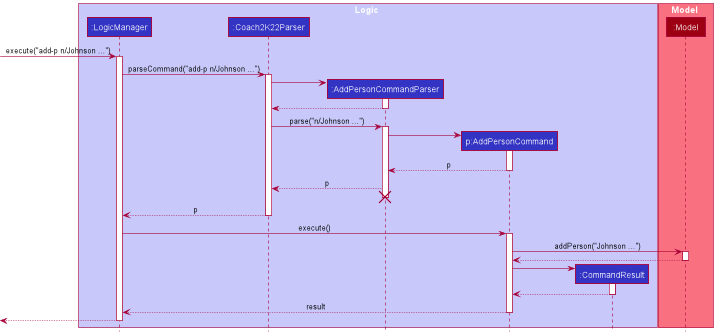

The diagram above was rendered by PlantUML. Its source (embedded in the PNG):
@startuml
!include style.puml

box Logic LOGIC_COLOR_T1
participant ":LogicManager" as LogicManager LOGIC_COLOR
participant ":Coach2K22Parser" as Coach2K22Parser LOGIC_COLOR
participant ":AddPersonCommandParser" as AddPersonCommandParser LOGIC_COLOR
participant "p:AddPersonCommand" as AddPersonCommand LOGIC_COLOR
participant ":CommandResult" as CommandResult LOGIC_COLOR
end box

box Model MODEL_COLOR_T1
participant ":Model" as Model MODEL_COLOR
end box

[-> LogicManager : execute("add-p n/Johnson ...")
activate LogicManager

LogicManager -> Coach2K22Parser : parseCommand("add-p n/Johnson ...")
activate Coach2K22Parser

create AddPersonCommandParser
Coach2K22Parser -> AddPersonCommandParser
activate AddPersonCommandParser

AddPersonCommandParser --> Coach2K22Parser
deactivate AddPersonCommandParser

Coach2K22Parser -> AddPersonCommandParser : parse("n/Johnson ...")
activate AddPersonCommandParser

create AddPersonCommand
AddPersonCommandParser -> AddPersonCommand
activate AddPersonCommand

AddPersonCommand --> AddPersonCommandParser : p
deactivate AddPersonCommand
AddPersonCommandParser --> Coach2K22Parser : p

AddPersonCommandParser -[hidden]-> Coach2K22Parser
destroy AddPersonCommandParser

Coach2K22Parser --> LogicManager : p
deactivate Coach2K22Parser

LogicManager -> AddPersonCommand : execute()
activate AddPersonCommand

AddPersonCommand -> Model : addPerson("Johnson ...")
activate Model

Model --> AddPersonCommand
deactivate Model

create CommandResult
AddPersonCommand -> CommandResult
activate CommandResult

CommandResult --> AddPersonCommand
deactivate CommandResult

AddPersonCommand --> LogicManager : result
deactivate AddPersonCommand

[<--LogicManager
deactivate LogicManager
@enduml